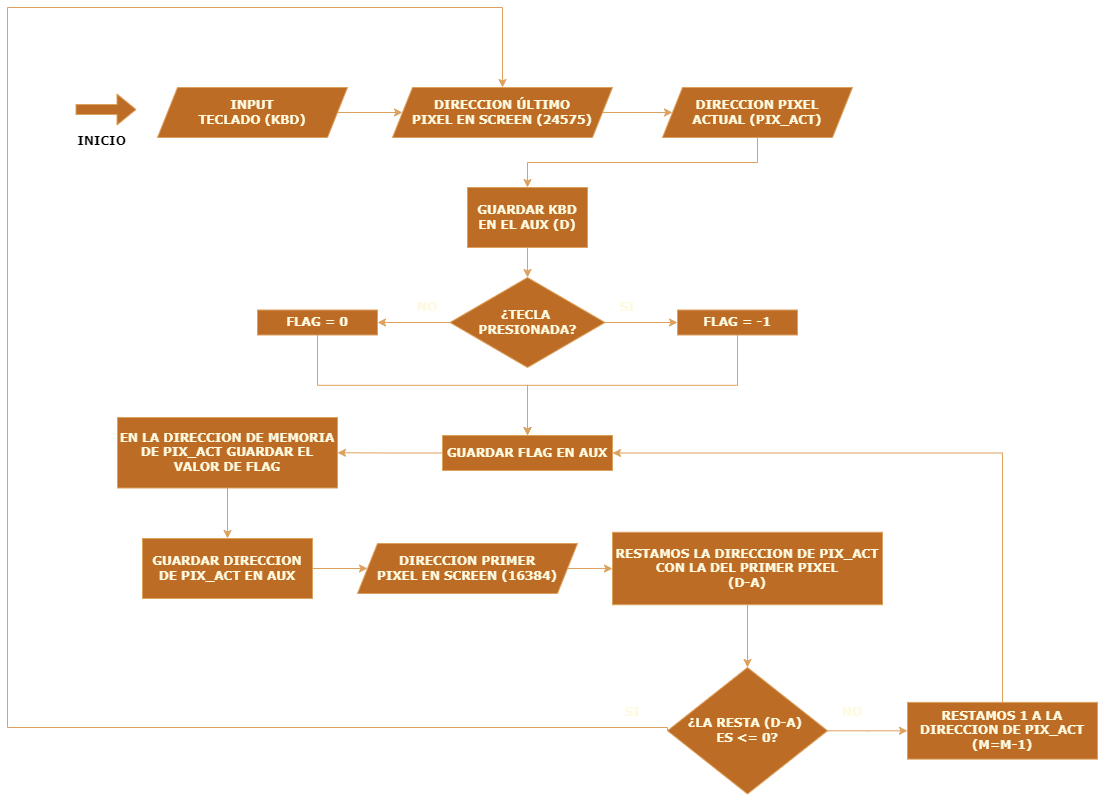

The diagram above was exported from draw.io. Its source (the exported page's mxGraphModel, read from the mxfile embedded in the PNG):
<mxGraphModel dx="1925" dy="1205" grid="0" gridSize="10" guides="1" tooltips="1" connect="1" arrows="1" fold="1" page="0" pageScale="1" pageWidth="827" pageHeight="1169" background="#FFFFFF" math="0" shadow="0">
  <root>
    <mxCell id="WIyWlLk6GJQsqaUBKTNV-0" />
    <mxCell id="WIyWlLk6GJQsqaUBKTNV-1" parent="WIyWlLk6GJQsqaUBKTNV-0" />
    <mxCell id="tv2J-FE0nnP710K55CML-6" style="edgeStyle=orthogonalEdgeStyle;rounded=0;orthogonalLoop=1;jettySize=auto;html=1;exitX=1;exitY=0.5;exitDx=0;exitDy=0;labelBackgroundColor=none;strokeColor=#DDA15E;fontColor=default;" edge="1" parent="WIyWlLk6GJQsqaUBKTNV-1" source="tv2J-FE0nnP710K55CML-1" target="tv2J-FE0nnP710K55CML-3">
      <mxGeometry relative="1" as="geometry" />
    </mxCell>
    <mxCell id="tv2J-FE0nnP710K55CML-1" value="INPUT&lt;div&gt;TECLADO (KBD)&lt;/div&gt;" style="shape=parallelogram;perimeter=parallelogramPerimeter;whiteSpace=wrap;html=1;fixedSize=1;fontStyle=1;fontFamily=Verdana;labelBackgroundColor=none;fillColor=#BC6C25;strokeColor=#DDA15E;fontColor=#FEFAE0;" vertex="1" parent="WIyWlLk6GJQsqaUBKTNV-1">
      <mxGeometry x="-63" width="190" height="50" as="geometry" />
    </mxCell>
    <mxCell id="tv2J-FE0nnP710K55CML-8" style="edgeStyle=orthogonalEdgeStyle;rounded=0;orthogonalLoop=1;jettySize=auto;html=1;exitX=1;exitY=0.5;exitDx=0;exitDy=0;entryX=0;entryY=0.5;entryDx=0;entryDy=0;labelBackgroundColor=none;strokeColor=#DDA15E;fontColor=default;" edge="1" parent="WIyWlLk6GJQsqaUBKTNV-1" source="tv2J-FE0nnP710K55CML-3" target="tv2J-FE0nnP710K55CML-7">
      <mxGeometry relative="1" as="geometry" />
    </mxCell>
    <mxCell id="tv2J-FE0nnP710K55CML-3" value="DIRECCION ÚLTIMO&lt;div&gt;PIXEL EN SCREEN (24575)&lt;/div&gt;" style="shape=parallelogram;perimeter=parallelogramPerimeter;whiteSpace=wrap;html=1;fixedSize=1;fontStyle=1;fontFamily=Verdana;labelBackgroundColor=none;fillColor=#BC6C25;strokeColor=#DDA15E;fontColor=#FEFAE0;" vertex="1" parent="WIyWlLk6GJQsqaUBKTNV-1">
      <mxGeometry x="172" width="220" height="50" as="geometry" />
    </mxCell>
    <mxCell id="tv2J-FE0nnP710K55CML-10" value="" style="edgeStyle=orthogonalEdgeStyle;rounded=0;orthogonalLoop=1;jettySize=auto;html=1;exitX=0.5;exitY=1;exitDx=0;exitDy=0;labelBackgroundColor=none;strokeColor=#DDA15E;fontColor=default;" edge="1" parent="WIyWlLk6GJQsqaUBKTNV-1" source="tv2J-FE0nnP710K55CML-7" target="tv2J-FE0nnP710K55CML-9">
      <mxGeometry relative="1" as="geometry" />
    </mxCell>
    <mxCell id="tv2J-FE0nnP710K55CML-7" value="DIRECCION PIXEL&lt;div&gt;ACTUAL (PIX_ACT)&lt;/div&gt;" style="shape=parallelogram;perimeter=parallelogramPerimeter;whiteSpace=wrap;html=1;fixedSize=1;fontStyle=1;fontFamily=Verdana;labelBackgroundColor=none;fillColor=#BC6C25;strokeColor=#DDA15E;fontColor=#FEFAE0;" vertex="1" parent="WIyWlLk6GJQsqaUBKTNV-1">
      <mxGeometry x="442" width="190" height="50" as="geometry" />
    </mxCell>
    <mxCell id="tv2J-FE0nnP710K55CML-12" value="" style="edgeStyle=orthogonalEdgeStyle;rounded=0;orthogonalLoop=1;jettySize=auto;html=1;labelBackgroundColor=none;strokeColor=#DDA15E;fontColor=default;" edge="1" parent="WIyWlLk6GJQsqaUBKTNV-1" source="tv2J-FE0nnP710K55CML-9" target="tv2J-FE0nnP710K55CML-11">
      <mxGeometry relative="1" as="geometry" />
    </mxCell>
    <mxCell id="tv2J-FE0nnP710K55CML-9" value="GUARDAR KBD EN EL AUX (D)" style="whiteSpace=wrap;html=1;fontFamily=Verdana;fontStyle=1;labelBackgroundColor=none;fillColor=#BC6C25;strokeColor=#DDA15E;fontColor=#FEFAE0;" vertex="1" parent="WIyWlLk6GJQsqaUBKTNV-1">
      <mxGeometry x="247" y="100" width="120" height="60" as="geometry" />
    </mxCell>
    <mxCell id="tv2J-FE0nnP710K55CML-14" value="" style="edgeStyle=orthogonalEdgeStyle;rounded=0;orthogonalLoop=1;jettySize=auto;html=1;labelBackgroundColor=none;strokeColor=#DDA15E;fontColor=default;" edge="1" parent="WIyWlLk6GJQsqaUBKTNV-1" source="tv2J-FE0nnP710K55CML-11" target="tv2J-FE0nnP710K55CML-13">
      <mxGeometry relative="1" as="geometry" />
    </mxCell>
    <mxCell id="tv2J-FE0nnP710K55CML-17" value="" style="edgeStyle=orthogonalEdgeStyle;rounded=0;orthogonalLoop=1;jettySize=auto;html=1;labelBackgroundColor=none;strokeColor=#DDA15E;fontColor=default;" edge="1" parent="WIyWlLk6GJQsqaUBKTNV-1" source="tv2J-FE0nnP710K55CML-11" target="tv2J-FE0nnP710K55CML-16">
      <mxGeometry relative="1" as="geometry" />
    </mxCell>
    <mxCell id="tv2J-FE0nnP710K55CML-11" value="¿TECLA&amp;nbsp;&lt;div&gt;PRESIONADA?&lt;/div&gt;" style="rhombus;whiteSpace=wrap;html=1;fontFamily=Verdana;fontStyle=1;labelBackgroundColor=none;fillColor=#BC6C25;strokeColor=#DDA15E;fontColor=#FEFAE0;" vertex="1" parent="WIyWlLk6GJQsqaUBKTNV-1">
      <mxGeometry x="229.5" y="190" width="155" height="90" as="geometry" />
    </mxCell>
    <mxCell id="tv2J-FE0nnP710K55CML-23" style="edgeStyle=orthogonalEdgeStyle;rounded=0;orthogonalLoop=1;jettySize=auto;html=1;exitX=0.5;exitY=1;exitDx=0;exitDy=0;labelBackgroundColor=none;strokeColor=#DDA15E;fontColor=default;" edge="1" parent="WIyWlLk6GJQsqaUBKTNV-1" source="tv2J-FE0nnP710K55CML-13" target="tv2J-FE0nnP710K55CML-20">
      <mxGeometry relative="1" as="geometry" />
    </mxCell>
    <mxCell id="tv2J-FE0nnP710K55CML-13" value="FLAG = -1" style="whiteSpace=wrap;html=1;fontFamily=Verdana;fontStyle=1;labelBackgroundColor=none;fillColor=#BC6C25;strokeColor=#DDA15E;fontColor=#FEFAE0;" vertex="1" parent="WIyWlLk6GJQsqaUBKTNV-1">
      <mxGeometry x="457" y="222.5" width="120" height="25" as="geometry" />
    </mxCell>
    <mxCell id="tv2J-FE0nnP710K55CML-15" value="&lt;b&gt;&lt;font face=&quot;Verdana&quot;&gt;SI&lt;/font&gt;&lt;/b&gt;" style="text;strokeColor=none;align=center;fillColor=none;html=1;verticalAlign=middle;whiteSpace=wrap;rounded=0;labelBackgroundColor=none;fontColor=#FEFAE0;" vertex="1" parent="WIyWlLk6GJQsqaUBKTNV-1">
      <mxGeometry x="377" y="205" width="60" height="30" as="geometry" />
    </mxCell>
    <mxCell id="tv2J-FE0nnP710K55CML-21" style="edgeStyle=orthogonalEdgeStyle;rounded=0;orthogonalLoop=1;jettySize=auto;html=1;exitX=0.5;exitY=1;exitDx=0;exitDy=0;entryX=0.5;entryY=0;entryDx=0;entryDy=0;labelBackgroundColor=none;strokeColor=#DDA15E;fontColor=default;" edge="1" parent="WIyWlLk6GJQsqaUBKTNV-1" source="tv2J-FE0nnP710K55CML-16" target="tv2J-FE0nnP710K55CML-20">
      <mxGeometry relative="1" as="geometry" />
    </mxCell>
    <mxCell id="tv2J-FE0nnP710K55CML-16" value="FLAG = 0" style="whiteSpace=wrap;html=1;fontFamily=Verdana;fontStyle=1;labelBackgroundColor=none;fillColor=#BC6C25;strokeColor=#DDA15E;fontColor=#FEFAE0;" vertex="1" parent="WIyWlLk6GJQsqaUBKTNV-1">
      <mxGeometry x="37" y="222.5" width="120" height="25" as="geometry" />
    </mxCell>
    <mxCell id="tv2J-FE0nnP710K55CML-18" value="&lt;b&gt;&lt;font face=&quot;Verdana&quot;&gt;NO&lt;/font&gt;&lt;/b&gt;" style="text;strokeColor=none;align=center;fillColor=none;html=1;verticalAlign=middle;whiteSpace=wrap;rounded=0;labelBackgroundColor=none;fontColor=#FEFAE0;" vertex="1" parent="WIyWlLk6GJQsqaUBKTNV-1">
      <mxGeometry x="177" y="205" width="60" height="30" as="geometry" />
    </mxCell>
    <mxCell id="tv2J-FE0nnP710K55CML-25" value="" style="edgeStyle=orthogonalEdgeStyle;rounded=0;orthogonalLoop=1;jettySize=auto;html=1;entryX=1;entryY=0.5;entryDx=0;entryDy=0;labelBackgroundColor=none;strokeColor=#DDA15E;fontColor=default;" edge="1" parent="WIyWlLk6GJQsqaUBKTNV-1" source="tv2J-FE0nnP710K55CML-20" target="tv2J-FE0nnP710K55CML-24">
      <mxGeometry relative="1" as="geometry" />
    </mxCell>
    <mxCell id="tv2J-FE0nnP710K55CML-20" value="GUARDAR FLAG EN AUX" style="whiteSpace=wrap;html=1;fontFamily=Verdana;fontStyle=1;labelBackgroundColor=none;fillColor=#BC6C25;strokeColor=#DDA15E;fontColor=#FEFAE0;" vertex="1" parent="WIyWlLk6GJQsqaUBKTNV-1">
      <mxGeometry x="222" y="348" width="170" height="35" as="geometry" />
    </mxCell>
    <mxCell id="tv2J-FE0nnP710K55CML-27" value="" style="edgeStyle=orthogonalEdgeStyle;rounded=0;orthogonalLoop=1;jettySize=auto;html=1;exitX=0.5;exitY=1;exitDx=0;exitDy=0;labelBackgroundColor=none;strokeColor=#DDA15E;fontColor=default;" edge="1" parent="WIyWlLk6GJQsqaUBKTNV-1" source="tv2J-FE0nnP710K55CML-24" target="tv2J-FE0nnP710K55CML-26">
      <mxGeometry relative="1" as="geometry" />
    </mxCell>
    <mxCell id="tv2J-FE0nnP710K55CML-24" value="EN LA DIRECCION DE MEMORIA DE PIX_ACT GUARDAR EL VALOR DE FLAG" style="whiteSpace=wrap;html=1;fontFamily=Verdana;fontStyle=1;labelBackgroundColor=none;fillColor=#BC6C25;strokeColor=#DDA15E;fontColor=#FEFAE0;" vertex="1" parent="WIyWlLk6GJQsqaUBKTNV-1">
      <mxGeometry x="-103" y="330" width="220" height="70.5" as="geometry" />
    </mxCell>
    <mxCell id="tv2J-FE0nnP710K55CML-30" style="edgeStyle=orthogonalEdgeStyle;rounded=0;orthogonalLoop=1;jettySize=auto;html=1;exitX=1;exitY=0.5;exitDx=0;exitDy=0;entryX=0;entryY=0.5;entryDx=0;entryDy=0;labelBackgroundColor=none;strokeColor=#DDA15E;fontColor=default;" edge="1" parent="WIyWlLk6GJQsqaUBKTNV-1" source="tv2J-FE0nnP710K55CML-26" target="tv2J-FE0nnP710K55CML-29">
      <mxGeometry relative="1" as="geometry" />
    </mxCell>
    <mxCell id="tv2J-FE0nnP710K55CML-26" value="GUARDAR DIRECCION DE PIX_ACT EN AUX" style="whiteSpace=wrap;html=1;fontFamily=Verdana;fontStyle=1;labelBackgroundColor=none;fillColor=#BC6C25;strokeColor=#DDA15E;fontColor=#FEFAE0;" vertex="1" parent="WIyWlLk6GJQsqaUBKTNV-1">
      <mxGeometry x="-78" y="451" width="170" height="60" as="geometry" />
    </mxCell>
    <mxCell id="tv2J-FE0nnP710K55CML-32" value="" style="edgeStyle=orthogonalEdgeStyle;rounded=0;orthogonalLoop=1;jettySize=auto;html=1;exitX=1;exitY=0.5;exitDx=0;exitDy=0;labelBackgroundColor=none;strokeColor=#DDA15E;fontColor=default;" edge="1" parent="WIyWlLk6GJQsqaUBKTNV-1" source="tv2J-FE0nnP710K55CML-29" target="tv2J-FE0nnP710K55CML-31">
      <mxGeometry relative="1" as="geometry" />
    </mxCell>
    <mxCell id="tv2J-FE0nnP710K55CML-29" value="DIRECCION PRIMER&lt;div&gt;PIXEL EN SCREEN (16384)&lt;/div&gt;" style="shape=parallelogram;perimeter=parallelogramPerimeter;whiteSpace=wrap;html=1;fixedSize=1;fontStyle=1;fontFamily=Verdana;labelBackgroundColor=none;fillColor=#BC6C25;strokeColor=#DDA15E;fontColor=#FEFAE0;" vertex="1" parent="WIyWlLk6GJQsqaUBKTNV-1">
      <mxGeometry x="137" y="456" width="220" height="50" as="geometry" />
    </mxCell>
    <mxCell id="tv2J-FE0nnP710K55CML-34" value="" style="edgeStyle=orthogonalEdgeStyle;rounded=0;orthogonalLoop=1;jettySize=auto;html=1;labelBackgroundColor=none;strokeColor=#DDA15E;fontColor=default;" edge="1" parent="WIyWlLk6GJQsqaUBKTNV-1" source="tv2J-FE0nnP710K55CML-31" target="tv2J-FE0nnP710K55CML-33">
      <mxGeometry relative="1" as="geometry" />
    </mxCell>
    <mxCell id="tv2J-FE0nnP710K55CML-31" value="RESTAMOS LA DIRECCION DE PIX_ACT CON LA DEL PRIMER PIXEL&lt;div&gt;(D-A)&lt;/div&gt;" style="whiteSpace=wrap;html=1;fontFamily=Verdana;fontStyle=1;labelBackgroundColor=none;fillColor=#BC6C25;strokeColor=#DDA15E;fontColor=#FEFAE0;" vertex="1" parent="WIyWlLk6GJQsqaUBKTNV-1">
      <mxGeometry x="392" y="444.75" width="270" height="72.5" as="geometry" />
    </mxCell>
    <mxCell id="tv2J-FE0nnP710K55CML-41" value="" style="edgeStyle=orthogonalEdgeStyle;rounded=0;orthogonalLoop=1;jettySize=auto;html=1;labelBackgroundColor=none;strokeColor=#DDA15E;fontColor=default;" edge="1" parent="WIyWlLk6GJQsqaUBKTNV-1" source="tv2J-FE0nnP710K55CML-33" target="tv2J-FE0nnP710K55CML-40">
      <mxGeometry relative="1" as="geometry" />
    </mxCell>
    <mxCell id="tv2J-FE0nnP710K55CML-43" style="edgeStyle=orthogonalEdgeStyle;rounded=0;orthogonalLoop=1;jettySize=auto;html=1;exitX=0;exitY=0.5;exitDx=0;exitDy=0;entryX=0.5;entryY=0;entryDx=0;entryDy=0;labelBackgroundColor=none;strokeColor=#DDA15E;fontColor=default;" edge="1" parent="WIyWlLk6GJQsqaUBKTNV-1" source="tv2J-FE0nnP710K55CML-33" target="tv2J-FE0nnP710K55CML-3">
      <mxGeometry relative="1" as="geometry">
        <mxPoint x="307" y="-80" as="targetPoint" />
        <Array as="points">
          <mxPoint x="447" y="640" />
          <mxPoint x="-213" y="640" />
          <mxPoint x="-213" y="-80" />
          <mxPoint x="282" y="-80" />
        </Array>
      </mxGeometry>
    </mxCell>
    <mxCell id="tv2J-FE0nnP710K55CML-33" value="¿LA RESTA (D-A)&amp;nbsp;&lt;div&gt;ES &amp;lt;= 0?&lt;/div&gt;" style="rhombus;whiteSpace=wrap;html=1;fontFamily=Verdana;fontStyle=1;labelBackgroundColor=none;fillColor=#BC6C25;strokeColor=#DDA15E;fontColor=#FEFAE0;" vertex="1" parent="WIyWlLk6GJQsqaUBKTNV-1">
      <mxGeometry x="447" y="580" width="160" height="126.5" as="geometry" />
    </mxCell>
    <mxCell id="tv2J-FE0nnP710K55CML-39" value="&lt;b&gt;&lt;font face=&quot;Verdana&quot;&gt;NO&lt;/font&gt;&lt;/b&gt;" style="text;strokeColor=none;align=center;fillColor=none;html=1;verticalAlign=middle;whiteSpace=wrap;rounded=0;labelBackgroundColor=none;fontColor=#FEFAE0;" vertex="1" parent="WIyWlLk6GJQsqaUBKTNV-1">
      <mxGeometry x="602" y="610" width="60" height="30" as="geometry" />
    </mxCell>
    <mxCell id="tv2J-FE0nnP710K55CML-42" style="edgeStyle=orthogonalEdgeStyle;rounded=0;orthogonalLoop=1;jettySize=auto;html=1;exitX=0.5;exitY=0;exitDx=0;exitDy=0;entryX=1;entryY=0.5;entryDx=0;entryDy=0;labelBackgroundColor=none;strokeColor=#DDA15E;fontColor=default;" edge="1" parent="WIyWlLk6GJQsqaUBKTNV-1" source="tv2J-FE0nnP710K55CML-40" target="tv2J-FE0nnP710K55CML-20">
      <mxGeometry relative="1" as="geometry">
        <mxPoint x="782" y="350" as="targetPoint" />
        <Array as="points">
          <mxPoint x="782" y="366" />
        </Array>
      </mxGeometry>
    </mxCell>
    <mxCell id="tv2J-FE0nnP710K55CML-40" value="RESTAMOS 1 A LA DIRECCION DE PIX_ACT (M=M-1)" style="whiteSpace=wrap;html=1;fontFamily=Verdana;fontStyle=1;labelBackgroundColor=none;fillColor=#BC6C25;strokeColor=#DDA15E;fontColor=#FEFAE0;" vertex="1" parent="WIyWlLk6GJQsqaUBKTNV-1">
      <mxGeometry x="687" y="614.87" width="190" height="56.75" as="geometry" />
    </mxCell>
    <mxCell id="tv2J-FE0nnP710K55CML-44" value="&lt;font face=&quot;Verdana&quot;&gt;&lt;b&gt;SI&lt;/b&gt;&lt;/font&gt;" style="text;strokeColor=none;align=center;fillColor=none;html=1;verticalAlign=middle;whiteSpace=wrap;rounded=0;labelBackgroundColor=none;fontColor=#FEFAE0;" vertex="1" parent="WIyWlLk6GJQsqaUBKTNV-1">
      <mxGeometry x="382" y="610" width="60" height="30" as="geometry" />
    </mxCell>
    <mxCell id="tv2J-FE0nnP710K55CML-45" value="" style="shape=flexArrow;endArrow=classic;html=1;rounded=0;strokeColor=#DDA15E;fontColor=#FEFAE0;fillColor=#BC6C25;" edge="1" parent="WIyWlLk6GJQsqaUBKTNV-1">
      <mxGeometry width="50" height="50" relative="1" as="geometry">
        <mxPoint x="-145" y="22" as="sourcePoint" />
        <mxPoint x="-84" y="22" as="targetPoint" />
      </mxGeometry>
    </mxCell>
    <mxCell id="tv2J-FE0nnP710K55CML-46" value="&lt;font&gt;INICIO&lt;/font&gt;" style="text;html=1;align=center;verticalAlign=middle;resizable=0;points=[];autosize=1;strokeColor=none;fillColor=none;fontColor=#000000;fontStyle=1;fontFamily=Verdana;" vertex="1" parent="WIyWlLk6GJQsqaUBKTNV-1">
      <mxGeometry x="-149" y="41" width="60" height="26" as="geometry" />
    </mxCell>
  </root>
</mxGraphModel>